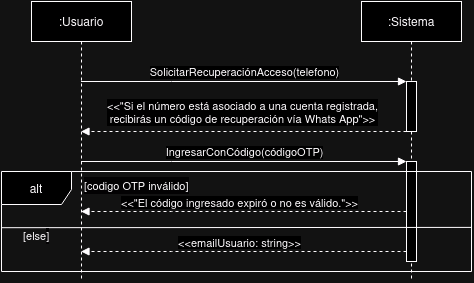

The diagram above was exported from draw.io. Its source (the exported page's mxGraphModel, read from the mxfile embedded in the PNG):
<mxGraphModel dx="1434" dy="760" grid="1" gridSize="10" guides="1" tooltips="1" connect="1" arrows="1" fold="1" page="1" pageScale="1" pageWidth="827" pageHeight="1169" math="0" shadow="0">
  <root>
    <mxCell id="0" />
    <mxCell id="1" parent="0" />
    <mxCell id="YSvULqK5uMLCfmKGqIMo-1" value=":Usuario" style="shape=umlLifeline;perimeter=lifelinePerimeter;whiteSpace=wrap;html=1;container=0;dropTarget=0;collapsible=0;recursiveResize=0;outlineConnect=0;portConstraint=eastwest;newEdgeStyle={&quot;edgeStyle&quot;:&quot;elbowEdgeStyle&quot;,&quot;elbow&quot;:&quot;vertical&quot;,&quot;curved&quot;:0,&quot;rounded&quot;:0};" parent="1" vertex="1">
      <mxGeometry x="320" y="130" width="100" height="280" as="geometry" />
    </mxCell>
    <mxCell id="YSvULqK5uMLCfmKGqIMo-2" value=":Sistema" style="shape=umlLifeline;perimeter=lifelinePerimeter;whiteSpace=wrap;html=1;container=0;dropTarget=0;collapsible=0;recursiveResize=0;outlineConnect=0;portConstraint=eastwest;newEdgeStyle={&quot;edgeStyle&quot;:&quot;elbowEdgeStyle&quot;,&quot;elbow&quot;:&quot;vertical&quot;,&quot;curved&quot;:0,&quot;rounded&quot;:0};" parent="1" vertex="1">
      <mxGeometry x="650" y="130" width="100" height="280" as="geometry" />
    </mxCell>
    <mxCell id="YSvULqK5uMLCfmKGqIMo-3" value="" style="html=1;points=[];perimeter=orthogonalPerimeter;outlineConnect=0;targetShapes=umlLifeline;portConstraint=eastwest;newEdgeStyle={&quot;edgeStyle&quot;:&quot;elbowEdgeStyle&quot;,&quot;elbow&quot;:&quot;vertical&quot;,&quot;curved&quot;:0,&quot;rounded&quot;:0};" parent="YSvULqK5uMLCfmKGqIMo-2" vertex="1">
      <mxGeometry x="45" y="80" width="10" height="50" as="geometry" />
    </mxCell>
    <mxCell id="YSvULqK5uMLCfmKGqIMo-4" value="" style="html=1;points=[];perimeter=orthogonalPerimeter;outlineConnect=0;targetShapes=umlLifeline;portConstraint=eastwest;newEdgeStyle={&quot;edgeStyle&quot;:&quot;elbowEdgeStyle&quot;,&quot;elbow&quot;:&quot;vertical&quot;,&quot;curved&quot;:0,&quot;rounded&quot;:0};" parent="YSvULqK5uMLCfmKGqIMo-2" vertex="1">
      <mxGeometry x="45" y="160" width="10" height="100" as="geometry" />
    </mxCell>
    <mxCell id="YSvULqK5uMLCfmKGqIMo-9" value="SolicitarRecuperaciónAcceso(telefono)" style="html=1;verticalAlign=bottom;endArrow=block;edgeStyle=elbowEdgeStyle;elbow=vertical;curved=0;rounded=0;" parent="1" source="YSvULqK5uMLCfmKGqIMo-1" target="YSvULqK5uMLCfmKGqIMo-3" edge="1">
      <mxGeometry relative="1" as="geometry">
        <mxPoint x="475" y="220" as="sourcePoint" />
        <Array as="points">
          <mxPoint x="460" y="210" />
        </Array>
      </mxGeometry>
    </mxCell>
    <mxCell id="YSvULqK5uMLCfmKGqIMo-10" value="" style="html=1;verticalAlign=bottom;dashed=1;endArrow=block;edgeStyle=elbowEdgeStyle;elbow=horizontal;curved=0;rounded=0;" parent="1" edge="1">
      <mxGeometry relative="1" as="geometry">
        <mxPoint x="695" y="260" as="sourcePoint" />
        <Array as="points">
          <mxPoint x="470" y="260" />
        </Array>
        <mxPoint x="369.5" y="260" as="targetPoint" />
      </mxGeometry>
    </mxCell>
    <mxCell id="YSvULqK5uMLCfmKGqIMo-11" value="&lt;div&gt;&amp;lt;&amp;lt;&quot;Si el número está asociado a una cuenta registrada,&lt;/div&gt;&lt;div&gt;recibirás un código de recuperación vía Whats App&quot;&amp;gt;&amp;gt;&lt;/div&gt;" style="edgeLabel;html=1;align=center;verticalAlign=middle;resizable=0;points=[];" parent="YSvULqK5uMLCfmKGqIMo-10" connectable="0" vertex="1">
      <mxGeometry x="0.0303" y="1" relative="1" as="geometry">
        <mxPoint x="3" y="-21" as="offset" />
      </mxGeometry>
    </mxCell>
    <mxCell id="YSvULqK5uMLCfmKGqIMo-12" value="IngresarConCódigo(códigoOTP)" style="html=1;verticalAlign=bottom;endArrow=block;edgeStyle=elbowEdgeStyle;elbow=vertical;curved=0;rounded=0;" parent="1" target="YSvULqK5uMLCfmKGqIMo-4" edge="1">
      <mxGeometry relative="1" as="geometry">
        <mxPoint x="549.5" y="290" as="targetPoint" />
        <Array as="points">
          <mxPoint x="460" y="290" />
        </Array>
        <mxPoint x="369.5" y="290" as="sourcePoint" />
      </mxGeometry>
    </mxCell>
    <mxCell id="YSvULqK5uMLCfmKGqIMo-13" value="" style="html=1;verticalAlign=bottom;dashed=1;endArrow=block;edgeStyle=elbowEdgeStyle;elbow=horizontal;curved=0;rounded=0;" parent="1" edge="1">
      <mxGeometry relative="1" as="geometry">
        <mxPoint x="695" y="340" as="sourcePoint" />
        <Array as="points">
          <mxPoint x="460" y="340" />
        </Array>
        <mxPoint x="369.5" y="340" as="targetPoint" />
      </mxGeometry>
    </mxCell>
    <mxCell id="YSvULqK5uMLCfmKGqIMo-14" value="&amp;lt;&amp;lt;&quot;El código ingresado expiró o no es válido.&quot;&amp;gt;&amp;gt;" style="edgeLabel;html=1;align=center;verticalAlign=middle;resizable=0;points=[];" parent="YSvULqK5uMLCfmKGqIMo-13" connectable="0" vertex="1">
      <mxGeometry x="0.0303" y="1" relative="1" as="geometry">
        <mxPoint y="-11" as="offset" />
      </mxGeometry>
    </mxCell>
    <mxCell id="-FxDhas2MEjmtGTc8bpb-1" value="&lt;div style=&quot;text-align: left;&quot;&gt;alt&lt;/div&gt;" style="shape=umlFrame;whiteSpace=wrap;html=1;pointerEvents=0;width=70;height=33;" parent="1" vertex="1">
      <mxGeometry x="290" y="300" width="470" height="100" as="geometry" />
    </mxCell>
    <mxCell id="-FxDhas2MEjmtGTc8bpb-2" value="&lt;&lt;emailUsuario: string&gt;&gt;" style="html=1;verticalAlign=bottom;dashed=1;endArrow=block;edgeStyle=elbowEdgeStyle;elbow=horizontal;curved=0;rounded=0;" parent="1" edge="1">
      <mxGeometry relative="1" as="geometry">
        <mxPoint x="695" y="380" as="sourcePoint" />
        <Array as="points">
          <mxPoint x="460" y="380" />
        </Array>
        <mxPoint x="369.5" y="380" as="targetPoint" />
      </mxGeometry>
    </mxCell>
    <mxCell id="-FxDhas2MEjmtGTc8bpb-3" value="&amp;lt;&amp;lt;emailUsuario: string&amp;gt;&amp;gt;" style="edgeLabel;html=1;align=center;verticalAlign=middle;resizable=0;points=[];" parent="-FxDhas2MEjmtGTc8bpb-2" connectable="0" vertex="1">
      <mxGeometry x="0.0303" y="1" relative="1" as="geometry">
        <mxPoint y="-11" as="offset" />
      </mxGeometry>
    </mxCell>
    <mxCell id="-FxDhas2MEjmtGTc8bpb-4" value="" style="endArrow=none;html=1;rounded=0;exitX=0;exitY=0.502;exitDx=0;exitDy=0;exitPerimeter=0;entryX=1;entryY=0.499;entryDx=0;entryDy=0;entryPerimeter=0;" parent="1" edge="1">
      <mxGeometry width="50" height="50" relative="1" as="geometry">
        <mxPoint x="290" y="356.19999999999993" as="sourcePoint" />
        <mxPoint x="760" y="355.9" as="targetPoint" />
      </mxGeometry>
    </mxCell>
    <mxCell id="-FxDhas2MEjmtGTc8bpb-6" value="&lt;span style=&quot;color: rgb(0, 0, 0); font-style: normal; font-variant-ligatures: normal; font-variant-caps: normal; font-weight: 400; letter-spacing: normal; orphans: 2; text-align: left; text-indent: 0px; text-transform: none; widows: 2; word-spacing: 0px; -webkit-text-stroke-width: 0px; white-space: normal; background-color: rgb(251, 251, 251); text-decoration-thickness: initial; text-decoration-style: initial; text-decoration-color: initial; float: none; display: inline !important;&quot;&gt;&lt;font style=&quot;font-size: 11px;&quot; face=&quot;Helvetica&quot;&gt;[codigo OTP inválido]&lt;/font&gt;&lt;/span&gt;" style="text;whiteSpace=wrap;html=1;" parent="1" vertex="1">
      <mxGeometry x="371" y="300" width="139" height="23" as="geometry" />
    </mxCell>
    <mxCell id="7R625PB6O0EHLs9YutQR-1" value="&lt;font style=&quot;font-size: 11px;&quot;&gt;[else&lt;span style=&quot;color: rgb(0, 0, 0); font-family: Helvetica; font-style: normal; font-variant-ligatures: normal; font-variant-caps: normal; font-weight: 400; letter-spacing: normal; text-align: center; text-indent: 0px; text-transform: none; word-spacing: 0px; -webkit-text-stroke-width: 0px; white-space: normal; background-color: rgb(251, 251, 251); text-decoration-thickness: initial; text-decoration-style: initial; text-decoration-color: initial; display: inline !important; float: none;&quot;&gt;]&lt;/span&gt;&lt;/font&gt;" style="text;whiteSpace=wrap;html=1;" vertex="1" parent="1">
      <mxGeometry x="310" y="350" width="40" height="30" as="geometry" />
    </mxCell>
  </root>
</mxGraphModel>